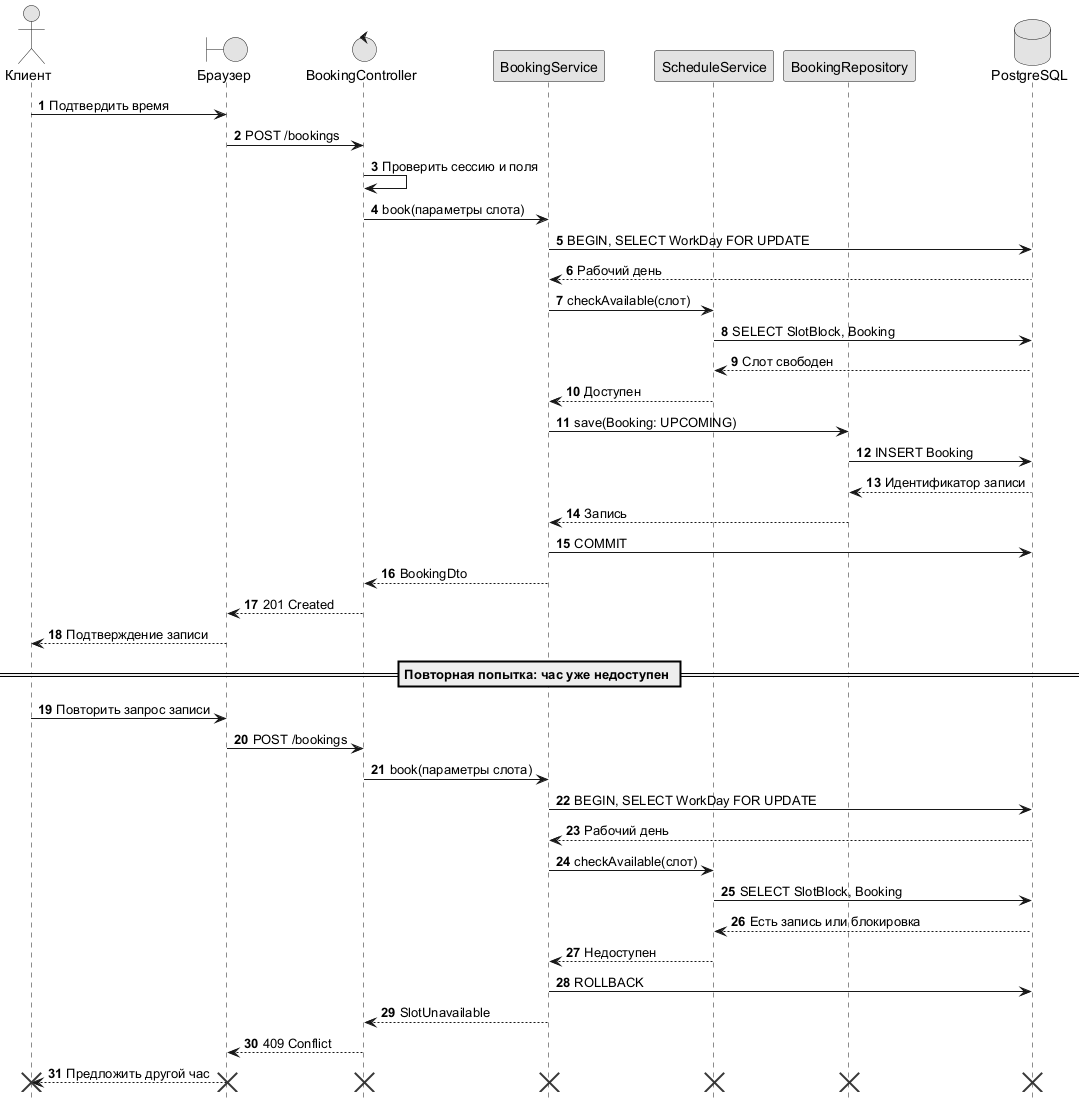

The diagram above was rendered by PlantUML. Its source (embedded in the PNG):
@startuml
skinparam monochrome true
hide footbox
autonumber
actor "Клиент" as L0
boundary "Браузер" as L1
control "BookingController" as L2
participant "BookingService" as L3
participant "ScheduleService" as L4
participant "BookingRepository" as L5
database "PostgreSQL" as L6
L0 -> L1 : Подтвердить время
L1 -> L2 : POST /bookings
L2 -> L2 : Проверить сессию и поля
L2 -> L3 : book(параметры слота)
L3 -> L6 : BEGIN, SELECT WorkDay FOR UPDATE
L6 --> L3 : Рабочий день
L3 -> L4 : checkAvailable(слот)
L4 -> L6 : SELECT SlotBlock, Booking
L6 --> L4 : Слот свободен
L4 --> L3 : Доступен
L3 -> L5 : save(Booking: UPCOMING)
L5 -> L6 : INSERT Booking
L6 --> L5 : Идентификатор записи
L5 --> L3 : Запись
L3 -> L6 : COMMIT
L3 --> L2 : BookingDto
L2 --> L1 : 201 Created
L1 --> L0 : Подтверждение записи
== Повторная попытка: час уже недоступен ==
L0 -> L1 : Повторить запрос записи
L1 -> L2 : POST /bookings
L2 -> L3 : book(параметры слота)
L3 -> L6 : BEGIN, SELECT WorkDay FOR UPDATE
L6 --> L3 : Рабочий день
L3 -> L4 : checkAvailable(слот)
L4 -> L6 : SELECT SlotBlock, Booking
L6 --> L4 : Есть запись или блокировка
L4 --> L3 : Недоступен
L3 -> L6 : ROLLBACK
L3 --> L2 : SlotUnavailable
L2 --> L1 : 409 Conflict
L1 --> L0 : Предложить другой час
destroy L0
destroy L1
destroy L2
destroy L3
destroy L4
destroy L5
destroy L6
@enduml